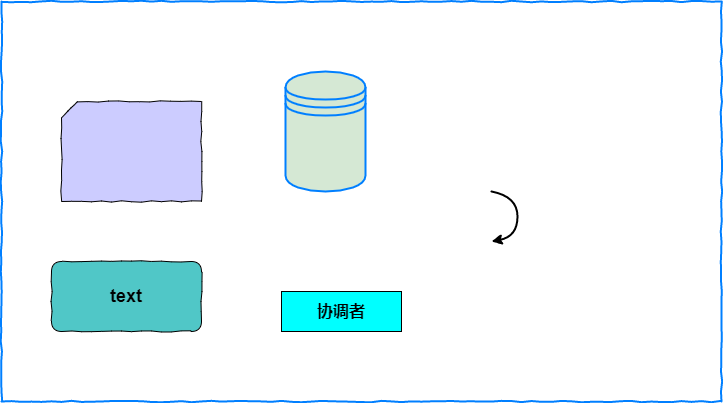

The diagram above was exported from draw.io. Its source (the exported page's mxGraphModel, read from the mxfile embedded in the PNG):
<mxGraphModel dx="1422" dy="762" grid="1" gridSize="10" guides="1" tooltips="1" connect="1" arrows="1" fold="1" page="1" pageScale="1" pageWidth="827" pageHeight="1169" math="0" shadow="0">
  <root>
    <mxCell id="0" />
    <mxCell id="1" parent="0" />
    <mxCell id="LFCHGkLtHsYXiy_4scCh-1" value="" style="shape=datastore;whiteSpace=wrap;html=1;rounded=1;comic=0;fontSize=20;strokeColor=#007FFF;strokeWidth=2;fillColor=#d5e8d4;" vertex="1" parent="1">
      <mxGeometry x="334" y="260" width="80" height="120" as="geometry" />
    </mxCell>
    <mxCell id="LFCHGkLtHsYXiy_4scCh-2" value="" style="endArrow=none;html=1;rounded=0;comic=1;fontSize=24;fontColor=#000000;sourcePerimeterSpacing=2;targetPerimeterSpacing=2;strokeColor=#007FFF;strokeWidth=2;jumpStyle=gap;" edge="1" parent="1">
      <mxGeometry width="50" height="50" relative="1" as="geometry">
        <mxPoint x="50" y="590" as="sourcePoint" />
        <mxPoint x="50" y="590" as="targetPoint" />
        <Array as="points">
          <mxPoint x="50" y="190" />
          <mxPoint x="770" y="190" />
          <mxPoint x="770" y="590" />
        </Array>
      </mxGeometry>
    </mxCell>
    <mxCell id="LFCHGkLtHsYXiy_4scCh-3" value="" style="shape=card;whiteSpace=wrap;html=1;fillColor=#CCCCFF;align=left;size=16;deletable=1;expand=1;comic=1;noLabel=0;enumerate=1;" vertex="1" parent="1">
      <mxGeometry x="110" y="290" width="140" height="100" as="geometry" />
    </mxCell>
    <mxCell id="LFCHGkLtHsYXiy_4scCh-4" value="&lt;font style=&quot;font-size: 18px&quot;&gt;&lt;b&gt;text&lt;/b&gt;&lt;/font&gt;" style="rounded=1;whiteSpace=wrap;html=1;comic=1;fillColor=#50C7C7;" vertex="1" parent="1">
      <mxGeometry x="100" y="450" width="150" height="70" as="geometry" />
    </mxCell>
    <mxCell id="LFCHGkLtHsYXiy_4scCh-5" value="&lt;b&gt;&lt;font style=&quot;font-size: 16px&quot;&gt;协调者&lt;/font&gt;&lt;/b&gt;" style="rounded=0;whiteSpace=wrap;html=1;fillColor=#00FFFF;" vertex="1" parent="1">
      <mxGeometry x="330" y="480" width="120" height="40" as="geometry" />
    </mxCell>
    <mxCell id="LFCHGkLtHsYXiy_4scCh-6" value="" style="curved=1;endArrow=classic;html=1;rounded=0;comic=1;fontSize=24;fontColor=#000000;sourcePerimeterSpacing=2;targetPerimeterSpacing=2;strokeColor=#000000;strokeWidth=2;jumpStyle=gap;exitX=1;exitY=0.25;exitDx=0;exitDy=0;entryX=1;entryY=0.75;entryDx=0;entryDy=0;" edge="1" parent="1">
      <mxGeometry width="50" height="50" relative="1" as="geometry">
        <mxPoint x="540" y="380" as="sourcePoint" />
        <mxPoint x="540" y="430" as="targetPoint" />
        <Array as="points">
          <mxPoint x="566.0000000000005" y="385.0000000000009" />
          <mxPoint x="566.0000000000005" y="425.0000000000009" />
        </Array>
      </mxGeometry>
    </mxCell>
  </root>
</mxGraphModel>